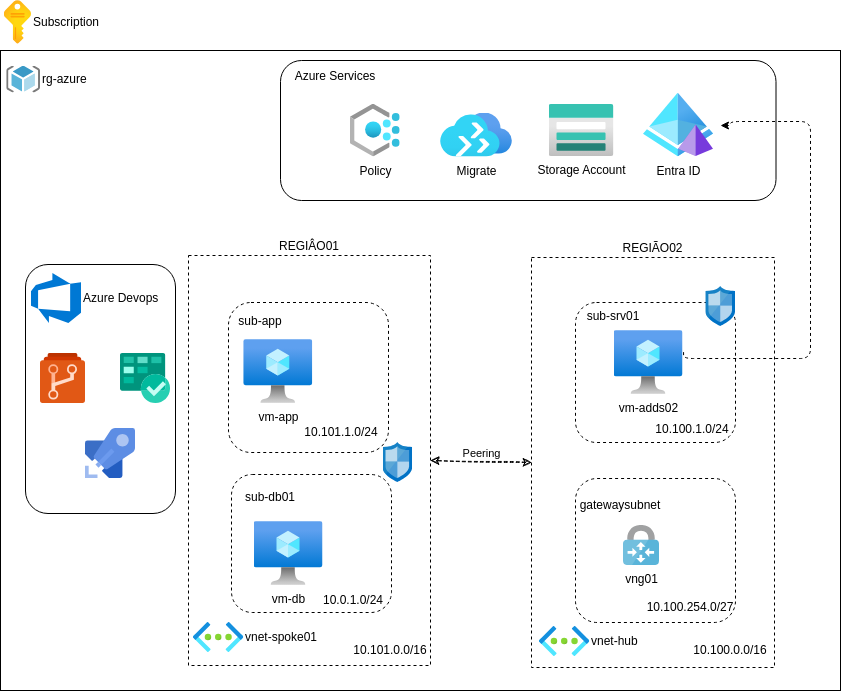

The diagram above was exported from draw.io. Its source (the exported page's mxGraphModel, read from the mxfile embedded in the PNG):
<mxGraphModel dx="1759" dy="1802" grid="1" gridSize="10" guides="1" tooltips="1" connect="1" arrows="1" fold="1" page="1" pageScale="1" pageWidth="827" pageHeight="1169" math="0" shadow="0">
  <root>
    <mxCell id="0" />
    <mxCell id="1" parent="0" />
    <mxCell id="2" value="" style="rounded=0;whiteSpace=wrap;html=1;" parent="1" vertex="1">
      <mxGeometry x="-140" y="-60" width="840" height="640" as="geometry" />
    </mxCell>
    <mxCell id="46" value="" style="rounded=1;whiteSpace=wrap;html=1;" vertex="1" parent="1">
      <mxGeometry x="-115" y="154" width="150" height="249" as="geometry" />
    </mxCell>
    <mxCell id="29" value="" style="rounded=1;whiteSpace=wrap;html=1;" vertex="1" parent="1">
      <mxGeometry x="140" y="-50" width="495.5" height="140" as="geometry" />
    </mxCell>
    <mxCell id="17" style="edgeStyle=none;html=1;exitX=0;exitY=0.5;exitDx=0;exitDy=0;strokeColor=default;sketch=1;curveFitting=1;jiggle=2;startArrow=classic;startFill=1;entryX=1;entryY=0.5;entryDx=0;entryDy=0;dashed=1;" parent="1" source="4" target="3" edge="1">
      <mxGeometry relative="1" as="geometry">
        <mxPoint x="310" y="352" as="targetPoint" />
      </mxGeometry>
    </mxCell>
    <mxCell id="18" value="Peering" style="edgeLabel;html=1;align=center;verticalAlign=middle;resizable=0;points=[];" parent="17" vertex="1" connectable="0">
      <mxGeometry x="-0.18" y="-1" relative="1" as="geometry">
        <mxPoint x="-10" y="-8" as="offset" />
      </mxGeometry>
    </mxCell>
    <mxCell id="3" value="REGIÂO01" style="rounded=0;whiteSpace=wrap;html=1;dashed=1;labelPosition=center;verticalLabelPosition=top;align=center;verticalAlign=bottom;" parent="1" vertex="1">
      <mxGeometry x="48" y="145" width="242" height="410" as="geometry" />
    </mxCell>
    <mxCell id="4" value="REGIÃO02" style="rounded=0;whiteSpace=wrap;html=1;dashed=1;labelPosition=center;verticalLabelPosition=top;align=center;verticalAlign=bottom;" parent="1" vertex="1">
      <mxGeometry x="391" y="147" width="243" height="410" as="geometry" />
    </mxCell>
    <mxCell id="5" value="" style="rounded=1;whiteSpace=wrap;html=1;dashed=1;" parent="1" vertex="1">
      <mxGeometry x="88" y="192" width="160" height="150" as="geometry" />
    </mxCell>
    <mxCell id="6" value="" style="rounded=1;whiteSpace=wrap;html=1;dashed=1;" parent="1" vertex="1">
      <mxGeometry x="91" y="364" width="160" height="138" as="geometry" />
    </mxCell>
    <mxCell id="7" value="" style="rounded=1;whiteSpace=wrap;html=1;dashed=1;" parent="1" vertex="1">
      <mxGeometry x="435" y="192" width="160" height="140" as="geometry" />
    </mxCell>
    <mxCell id="8" value="" style="rounded=1;whiteSpace=wrap;html=1;dashed=1;" parent="1" vertex="1">
      <mxGeometry x="435" y="368" width="160" height="144" as="geometry" />
    </mxCell>
    <mxCell id="9" value="vm-app" style="aspect=fixed;html=1;points=[];align=center;image;fontSize=12;image=img/lib/azure2/compute/Virtual_Machine.svg;dashed=1;" parent="1" vertex="1">
      <mxGeometry x="103.25" y="229" width="69" height="64" as="geometry" />
    </mxCell>
    <mxCell id="38" style="edgeStyle=orthogonalEdgeStyle;html=1;exitX=1.008;exitY=0.338;exitDx=0;exitDy=0;exitPerimeter=0;dashed=1;" edge="1" parent="1" source="10">
      <mxGeometry relative="1" as="geometry">
        <mxPoint x="580" y="15" as="targetPoint" />
        <Array as="points">
          <mxPoint x="543" y="248" />
          <mxPoint x="670" y="248" />
          <mxPoint x="670" y="11" />
          <mxPoint x="590" y="11" />
          <mxPoint x="590" y="15" />
        </Array>
      </mxGeometry>
    </mxCell>
    <mxCell id="10" value="vm-adds02" style="aspect=fixed;html=1;points=[];align=center;image;fontSize=12;image=img/lib/azure2/compute/Virtual_Machine.svg;dashed=1;" parent="1" vertex="1">
      <mxGeometry x="473.5" y="220" width="69" height="64" as="geometry" />
    </mxCell>
    <mxCell id="12" value="vm-db" style="aspect=fixed;html=1;points=[];align=center;image;fontSize=12;image=img/lib/azure2/compute/Virtual_Machine.svg;dashed=1;" parent="1" vertex="1">
      <mxGeometry x="113.5" y="411" width="69" height="64" as="geometry" />
    </mxCell>
    <mxCell id="13" value="rg-azure" style="sketch=0;aspect=fixed;html=1;points=[];align=left;image;fontSize=12;image=img/lib/mscae/ResourceGroup.svg;dashed=1;labelPosition=right;verticalLabelPosition=middle;verticalAlign=middle;" parent="1" vertex="1">
      <mxGeometry x="-133.75" y="-44.5" width="33.75" height="27" as="geometry" />
    </mxCell>
    <mxCell id="14" value="Subscription" style="aspect=fixed;html=1;points=[];align=left;image;fontSize=12;image=img/lib/azure2/general/Subscriptions.svg;dashed=1;labelPosition=right;verticalLabelPosition=middle;verticalAlign=middle;" parent="1" vertex="1">
      <mxGeometry x="-136.18" y="-110" width="27.18" height="43.86" as="geometry" />
    </mxCell>
    <mxCell id="15" value="vnet-spoke01" style="aspect=fixed;html=1;points=[];align=left;image;fontSize=12;image=img/lib/azure2/networking/Virtual_Networks.svg;dashed=1;labelPosition=right;verticalLabelPosition=middle;verticalAlign=middle;" parent="1" vertex="1">
      <mxGeometry x="53" y="512" width="50.25" height="30" as="geometry" />
    </mxCell>
    <mxCell id="16" value="vnet-hub" style="aspect=fixed;html=1;points=[];align=left;image;fontSize=12;image=img/lib/azure2/networking/Virtual_Networks.svg;dashed=1;labelPosition=right;verticalLabelPosition=middle;verticalAlign=middle;" parent="1" vertex="1">
      <mxGeometry x="399" y="516" width="50.25" height="30" as="geometry" />
    </mxCell>
    <mxCell id="19" value="sub-app" style="text;html=1;strokeColor=none;fillColor=none;align=center;verticalAlign=middle;whiteSpace=wrap;rounded=0;dashed=1;" parent="1" vertex="1">
      <mxGeometry x="89.5" y="196" width="60" height="30" as="geometry" />
    </mxCell>
    <mxCell id="20" value="10.101.1.0/24" style="text;html=1;strokeColor=none;fillColor=none;align=center;verticalAlign=middle;whiteSpace=wrap;rounded=0;dashed=1;" parent="1" vertex="1">
      <mxGeometry x="171" y="307" width="60" height="30" as="geometry" />
    </mxCell>
    <mxCell id="21" value="sub-srv01" style="text;html=1;strokeColor=none;fillColor=none;align=center;verticalAlign=middle;whiteSpace=wrap;rounded=0;dashed=1;" parent="1" vertex="1">
      <mxGeometry x="443" y="191" width="60" height="30" as="geometry" />
    </mxCell>
    <mxCell id="22" value="10.100.1.0/24" style="text;html=1;strokeColor=none;fillColor=none;align=center;verticalAlign=middle;whiteSpace=wrap;rounded=0;dashed=1;" parent="1" vertex="1">
      <mxGeometry x="522" y="304" width="60" height="30" as="geometry" />
    </mxCell>
    <mxCell id="23" value="sub-db01" style="text;html=1;strokeColor=none;fillColor=none;align=center;verticalAlign=middle;whiteSpace=wrap;rounded=0;dashed=1;" parent="1" vertex="1">
      <mxGeometry x="100" y="372" width="60" height="30" as="geometry" />
    </mxCell>
    <mxCell id="24" value="10.0.1.0/24" style="text;html=1;strokeColor=none;fillColor=none;align=center;verticalAlign=middle;whiteSpace=wrap;rounded=0;dashed=1;" parent="1" vertex="1">
      <mxGeometry x="182.5" y="475" width="60" height="30" as="geometry" />
    </mxCell>
    <mxCell id="25" value="gatewaysubnet" style="text;html=1;strokeColor=none;fillColor=none;align=center;verticalAlign=middle;whiteSpace=wrap;rounded=0;dashed=1;" parent="1" vertex="1">
      <mxGeometry x="450" y="380" width="60" height="30" as="geometry" />
    </mxCell>
    <mxCell id="26" value="10.100.254.0/27" style="text;html=1;strokeColor=none;fillColor=none;align=center;verticalAlign=middle;whiteSpace=wrap;rounded=0;dashed=1;" parent="1" vertex="1">
      <mxGeometry x="520" y="482" width="60" height="30" as="geometry" />
    </mxCell>
    <mxCell id="27" value="10.101.0.0/16" style="text;html=1;strokeColor=none;fillColor=none;align=center;verticalAlign=middle;whiteSpace=wrap;rounded=0;dashed=1;" parent="1" vertex="1">
      <mxGeometry x="220" y="525" width="60" height="30" as="geometry" />
    </mxCell>
    <mxCell id="28" value="10.100.0.0/16" style="text;html=1;strokeColor=none;fillColor=none;align=center;verticalAlign=middle;whiteSpace=wrap;rounded=0;dashed=1;" parent="1" vertex="1">
      <mxGeometry x="560" y="525" width="60" height="30" as="geometry" />
    </mxCell>
    <mxCell id="30" value="Policy" style="aspect=fixed;html=1;points=[];align=center;image;fontSize=12;image=img/lib/azure2/management_governance/Policy.svg;" vertex="1" parent="1">
      <mxGeometry x="210" y="-6.5" width="49.69" height="53" as="geometry" />
    </mxCell>
    <mxCell id="31" value="Migrate" style="aspect=fixed;html=1;points=[];align=center;image;fontSize=12;image=img/lib/azure2/migrate/Azure_Migrate.svg;" vertex="1" parent="1">
      <mxGeometry x="300" y="2.5" width="72" height="44" as="geometry" />
    </mxCell>
    <mxCell id="32" value="Storage Account" style="aspect=fixed;html=1;points=[];align=center;image;fontSize=12;image=img/lib/azure2/storage/Storage_Accounts.svg;" vertex="1" parent="1">
      <mxGeometry x="408.5" y="-6" width="65" height="52" as="geometry" />
    </mxCell>
    <mxCell id="33" value="Entra ID" style="aspect=fixed;html=1;points=[];align=center;image;fontSize=12;image=img/lib/azure2/identity/Azure_AD_Domain_Services.svg;" vertex="1" parent="1">
      <mxGeometry x="503" y="-17.5" width="70" height="64" as="geometry" />
    </mxCell>
    <mxCell id="34" value="" style="sketch=0;aspect=fixed;html=1;points=[];align=center;image;fontSize=12;image=img/lib/mscae/Network_Security_Groups_Classic.svg;" vertex="1" parent="1">
      <mxGeometry x="565.4" y="176" width="29.6" height="40" as="geometry" />
    </mxCell>
    <mxCell id="35" value="" style="sketch=0;aspect=fixed;html=1;points=[];align=center;image;fontSize=12;image=img/lib/mscae/Network_Security_Groups_Classic.svg;" vertex="1" parent="1">
      <mxGeometry x="242.5" y="332" width="29.6" height="40" as="geometry" />
    </mxCell>
    <mxCell id="37" value="vng01" style="sketch=0;aspect=fixed;html=1;points=[];align=center;image;fontSize=12;image=img/lib/mscae/VPN_Gateway.svg;" vertex="1" parent="1">
      <mxGeometry x="483" y="415" width="36" height="40" as="geometry" />
    </mxCell>
    <mxCell id="42" value="Azure Devops" style="sketch=0;aspect=fixed;html=1;points=[];align=left;image;fontSize=12;image=img/lib/mscae/Azure_DevOps.svg;labelPosition=right;verticalLabelPosition=middle;verticalAlign=middle;" vertex="1" parent="1">
      <mxGeometry x="-109" y="163" width="50" height="50" as="geometry" />
    </mxCell>
    <mxCell id="43" value="" style="sketch=0;aspect=fixed;html=1;points=[];align=center;image;fontSize=12;image=img/lib/mscae/Azure_Pipelines.svg;" vertex="1" parent="1">
      <mxGeometry x="-55" y="318" width="50" height="50" as="geometry" />
    </mxCell>
    <mxCell id="44" value="" style="sketch=0;aspect=fixed;html=1;points=[];align=center;image;fontSize=12;image=img/lib/mscae/Azure_Repos.svg;" vertex="1" parent="1">
      <mxGeometry x="-100" y="243" width="45" height="50" as="geometry" />
    </mxCell>
    <mxCell id="45" value="" style="sketch=0;aspect=fixed;html=1;points=[];align=center;image;fontSize=12;image=img/lib/mscae/Azure_Boards.svg;" vertex="1" parent="1">
      <mxGeometry x="-20" y="243" width="50" height="50" as="geometry" />
    </mxCell>
    <mxCell id="47" value="Azure Services" style="text;html=1;strokeColor=none;fillColor=none;align=center;verticalAlign=middle;whiteSpace=wrap;rounded=0;" vertex="1" parent="1">
      <mxGeometry x="149.5" y="-49" width="90" height="30" as="geometry" />
    </mxCell>
  </root>
</mxGraphModel>